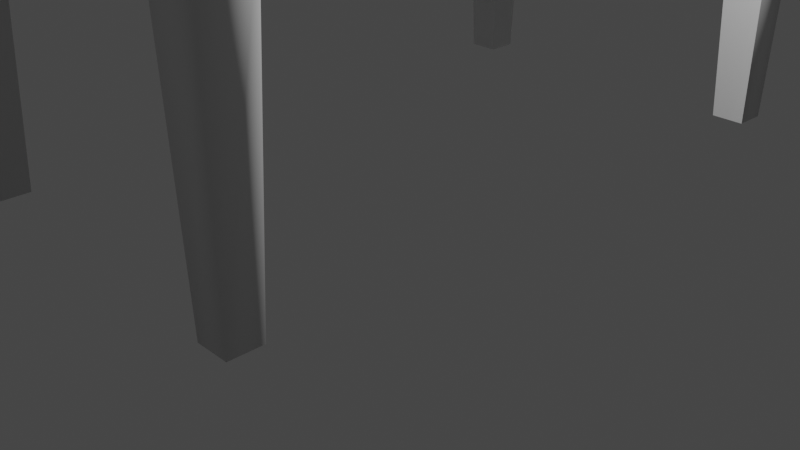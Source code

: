 # Source: table.blend  (saved by Blender 3.6.11; exported with 4.5.12 LTS)
import bpy
from mathutils import Matrix  # noqa: F401  (used for matrix-valued properties, if any)

bpy.ops.wm.read_factory_settings(use_empty=True)
scene = bpy.context.scene
scene.name = 'Scene'

# ---- collections
col_collection = bpy.data.collections.new('Collection'); scene.collection.children.link(col_collection)

# ---- world
world_world = bpy.data.worlds.new('World'); scene.world = world_world
world_world.use_nodes = True; world_world.node_tree.nodes.clear()
_N = world_world.node_tree.nodes; _L = world_world.node_tree.links
n0 = _N.new('ShaderNodeOutputWorld'); n0.name = 'World Output'; n0.location = (300, 300)
n1 = _N.new('ShaderNodeBackground'); n1.name = 'Background'; n1.location = (10, 300)
n1.inputs[0].default_value = (0.05088, 0.05088, 0.05088, 1.0)
_L.new(n1.outputs[0], n0.inputs[0])
n0.is_active_output = True
world_world.color = (0.05088, 0.05088, 0.05088)
world_world.use_sun_shadow = False
world_world.sun_shadow_jitter_overblur = 0.0

# ---- cameras
cam_camera = bpy.data.cameras.new('Camera')
cam_camera.clip_end = 100.0
cam_camera.ortho_scale = 7.314

# ---- lights
light_light = bpy.data.lights.new('Light', 'POINT')
light_light.transmission_factor = 0.0
light_light.energy = 1000.0
light_light.shadow_soft_size = 0.1
light_light.shadow_maximum_resolution = 0.006
light_light.use_absolute_resolution = True

# ---- meshes
me_cube_001 = bpy.data.meshes.new('Cube.001')
me_cube_001.from_pydata([(-2.0, -3.507, 2.528), (-2.0, -3.507, 2.65), (-2.0, 3.507, 2.528), (-2.0, 3.507, 2.65), (2.0, -3.507, 2.528), (2.0, -3.507, 2.65), (2.0, 3.507, 2.528), (2.0, 3.507, 2.65), (-2.0, 3.507, 2.237), (-2.0, -3.507, 2.237), (2.0, 3.507, 2.237), (2.0, -3.507, 2.237), (1.481, -3.507, 2.65), (1.481, -3.507, 2.528), (1.481, 3.507, 2.65), (1.481, 3.507, 2.528), (1.481, 3.507, 2.237), (1.481, -3.507, 2.237), (-1.503, 3.507, 2.528), (-1.503, -3.507, 2.65), (-1.503, 3.507, 2.237), (-1.503, -3.507, 2.237), (-1.503, -3.507, 2.528), (-1.503, 3.507, 2.65), (-2.0, -2.996, 2.528), (-2.0, -2.996, 2.65), (2.0, -2.996, 2.528), (2.0, -2.996, 2.65), (-2.0, -2.996, 2.237), (2.0, -2.996, 2.237), (1.481, -2.996, 2.237), (1.481, -2.996, 2.65), (-1.503, -2.996, 2.237), (-1.503, -2.996, 2.65), (-2.0, 3.021, 2.65), (2.0, 3.021, 2.528), (2.0, 3.021, 2.237), (-2.0, 3.021, 2.528), (2.0, 3.021, 2.65), (-2.0, 3.021, 2.237), (1.481, 3.021, 2.237), (1.481, 3.021, 2.65), (-1.503, 3.021, 2.237), (-1.503, 3.021, 2.65), (-1.916, -3.082, -0.7754), (-1.916, -3.42, -0.7754), (-1.587, 3.424, -0.7754), (-1.916, 3.424, -0.7754), (1.912, 3.103, -0.7754), (1.912, 3.424, -0.7754), (1.569, -3.42, -0.7754), (1.912, -3.42, -0.7754), (1.569, -3.082, -0.7754), (1.569, 3.424, -0.7754), (-1.587, -3.42, -0.7754), (-1.587, -3.082, -0.7754), (1.912, -3.082, -0.7754), (-1.916, 3.103, -0.7754), (1.569, 3.103, -0.7754), (-1.587, 3.103, -0.7754), (1.481, 3.021, 2.017), (1.481, -2.996, 2.017), (-1.503, 3.021, 2.017), (-1.503, -2.996, 2.017)], [], [(37, 34, 3, 2), (15, 14, 7, 6), (26, 27, 5, 4), (22, 19, 1, 0), (22, 0, 9, 21), (33, 25, 1, 19), (4, 13, 17, 11), (15, 6, 10, 16), (37, 2, 8, 39), (26, 4, 11, 29), (27, 31, 12, 5), (18, 15, 16, 20), (32, 30, 17, 21), (40, 16, 53, 58), (4, 5, 12, 13), (18, 23, 14, 15), (2, 3, 23, 18), (2, 18, 20, 8), (31, 33, 19, 12), (13, 22, 21, 17), (13, 12, 19, 22), (41, 43, 33, 31), (30, 29, 56, 52), (42, 40, 60, 62), (39, 42, 59, 57), (38, 41, 31, 27), (35, 26, 29, 36), (0, 24, 28, 9), (43, 34, 25, 33), (35, 38, 27, 26), (0, 1, 25, 24), (6, 7, 38, 35), (23, 3, 34, 43), (6, 35, 36, 10), (7, 14, 41, 38), (20, 16, 40, 42), (39, 8, 47, 57), (32, 21, 54, 55), (14, 23, 43, 41), (24, 37, 39, 28), (24, 25, 34, 37), (52, 56, 51, 50), (44, 55, 54, 45), (53, 49, 48, 58), (47, 46, 59, 57), (9, 28, 44, 45), (29, 11, 51, 56), (20, 42, 59, 46), (21, 9, 45, 54), (8, 20, 46, 47), (17, 30, 52, 50), (10, 36, 48, 49), (11, 17, 50, 51), (16, 10, 49, 53), (42, 39, 28, 32), (36, 29, 30, 40), (62, 60, 61, 63), (42, 32, 63, 62), (40, 58, 48, 36), (30, 32, 63, 61), (60, 40, 30, 61), (28, 44, 55, 32)])
me_cube_001.polygons.foreach_set('use_smooth', [1, 1, 1, 1, 1, 0, 1, 1, 1, 1, 0, 1, 0, 0, 1, 1, 1, 1, 0, 1, 1, 0, 0, 1, 0, 0, 1, 1, 0, 1, 1, 1, 0, 1, 0, 0, 1, 1, 0, 1, 1, 0, 0, 0, 0, 1, 1, 0, 1, 1, 0, 1, 1, 1, 0, 0, 0, 1, 0, 1, 1, 0])
_uv = me_cube_001.uv_layers.new(name='UVMap')
_uv.uv.foreach_set('vector', [0.375, 0.2327, 0.625, 0.2327, 0.625, 0.25, 0.375, 0.25, 0.375, 0.4676, 0.625, 0.4676, 0.625, 0.5, 0.375, 0.5, 0.375, 0.7318, 0.625, 0.7318, 0.625, 0.75, 0.375, 0.75, 0.375, 0.9689, 0.625, 0.9689, 0.625, 1.0, 0.375, 1.0, 0.375, 0.9689, 0.375, 1.0, 0.375, 1.0, 0.375, 0.9689, 0.8439, 0.7318, 0.875, 0.7318, 0.875, 0.75, 0.8439, 0.75, 0.375, 0.75, 0.375, 0.7824, 0.375, 0.7824, 0.375, 0.75, 0.375, 0.4676, 0.375, 0.5, 0.375, 0.5, 0.375, 0.4676, 0.375, 0.2327, 0.375, 0.25, 0.375, 0.25, 0.375, 0.2327, 0.375, 0.7318, 0.375, 0.75, 0.375, 0.75, 0.375, 0.7318, 0.625, 0.7318, 0.6574, 0.7318, 0.6574, 0.75, 0.625, 0.75, 0.375, 0.2811, 0.375, 0.4676, 0.375, 0.4676, 0.375, 0.2811, 0.375, 0.9189, 0.375, 0.7595, 0.375, 0.7824, 0.375, 0.9689, 0.375, 0.4894, 0.375, 0.4676, 0.375, 0.4676, 0.375, 0.4894, 0.375, 0.75, 0.625, 0.75, 0.625, 0.7824, 0.375, 0.7824, 0.375, 0.2811, 0.625, 0.2811, 0.625, 0.4676, 0.375, 0.4676, 0.375, 0.25, 0.625, 0.25, 0.625, 0.2811, 0.375, 0.2811, 0.375, 0.25, 0.375, 0.2811, 0.375, 0.2811, 0.375, 0.25, 0.6574, 0.7318, 0.8439, 0.7318, 0.8439, 0.75, 0.6574, 0.75, 0.375, 0.7824, 0.375, 0.9689, 0.375, 0.9689, 0.375, 0.7824, 0.375, 0.7824, 0.625, 0.7824, 0.625, 0.9689, 0.375, 0.9689, 0.6574, 0.5173, 0.8439, 0.5173, 0.8439, 0.7318, 0.6574, 0.7318, 0.375, 0.7595, 0.375, 0.7318, 0.375, 0.7318, 0.375, 0.7595, 0.375, 0.3287, 0.375, 0.4894, 0.375, 0.4894, 0.375, 0.3287, 0.375, 0.2327, 0.375, 0.3287, 0.375, 0.3287, 0.375, 0.2327, 0.625, 0.5173, 0.6574, 0.5173, 0.6574, 0.7318, 0.625, 0.7318, 0.375, 0.5173, 0.375, 0.7318, 0.375, 0.7318, 0.375, 0.5173, 0.375, 0.0, 0.375, 0.01819, 0.375, 0.01819, 0.375, 0.0, 0.8439, 0.5173, 0.875, 0.5173, 0.875, 0.7318, 0.8439, 0.7318, 0.375, 0.5173, 0.625, 0.5173, 0.625, 0.7318, 0.375, 0.7318, 0.375, 0.0, 0.625, 0.0, 0.625, 0.01819, 0.375, 0.01819, 0.375, 0.5, 0.625, 0.5, 0.625, 0.5173, 0.375, 0.5173, 0.8439, 0.5, 0.875, 0.5, 0.875, 0.5173, 0.8439, 0.5173, 0.375, 0.5, 0.375, 0.5173, 0.375, 0.5173, 0.375, 0.5, 0.625, 0.5, 0.6574, 0.5, 0.6574, 0.5173, 0.625, 0.5173, 0.375, 0.2811, 0.375, 0.4676, 0.375, 0.4894, 0.375, 0.3287, 0.375, 0.2327, 0.375, 0.25, 0.375, 0.25, 0.375, 0.2327, 0.375, 0.9189, 0.375, 0.9689, 0.375, 0.9689, 0.375, 0.9189, 0.6574, 0.5, 0.8439, 0.5, 0.8439, 0.5173, 0.6574, 0.5173, 0.375, 0.01819, 0.375, 0.2327, 0.375, 0.2327, 0.375, 0.01819, 0.375, 0.01819, 0.625, 0.01819, 0.625, 0.2327, 0.375, 0.2327, 0.375, 0.7595, 0.375, 0.7318, 0.375, 0.75, 0.375, 0.7824, 0.375, 0.9454, 0.375, 0.9189, 0.375, 0.9689, 0.375, 1.0, 0.375, 0.4676, 0.375, 0.5, 0.375, 0.5173, 0.375, 0.4894, 0.375, 0.25, 0.375, 0.2811, 0.375, 0.3287, 0.375, 0.3019, 0.375, 0.0, 0.375, 0.01819, 0.375, 0.01819, 0.375, 0.0, 0.375, 0.7318, 0.375, 0.75, 0.375, 0.75, 0.375, 0.7318, 0.375, 0.2811, 0.375, 0.3287, 0.375, 0.3287, 0.375, 0.2811, 0.375, 0.9689, 0.375, 1.0, 0.375, 1.0, 0.375, 0.9689, 0.375, 0.25, 0.375, 0.2811, 0.375, 0.2811, 0.375, 0.25, 0.375, 0.7824, 0.375, 0.7595, 0.375, 0.7595, 0.375, 0.7824, 0.375, 0.5, 0.375, 0.5173, 0.375, 0.5173, 0.375, 0.5, 0.375, 0.75, 0.375, 0.7824, 0.375, 0.7824, 0.375, 0.75, 0.375, 0.4676, 0.375, 0.5, 0.375, 0.5, 0.375, 0.4676, 0.0, 0.0, 0.0, 0.0, 0.0, 0.0, 0.0, 0.0, 0.0, 0.0, 0.0, 0.0, 0.0, 0.0, 0.0, 0.0, 0.375, 0.3287, 0.375, 0.4894, 0.375, 0.7595, 0.375, 0.9189, 0.0, 0.0, 0.0, 0.0, 0.0, 0.0, 0.0, 0.0, 0.375, 0.4894, 0.375, 0.4894, 0.375, 0.5173, 0.375, 0.5173, 0.375, 0.7595, 0.375, 0.9189, 0.375, 0.9189, 0.375, 0.7595, 0.0, 0.0, 0.0, 0.0, 0.0, 0.0, 0.0, 0.0, 0.375, 0.01819, 0.375, 0.01819, 0.375, 0.9189, 0.375, 0.9189])
me_cube_001.update()

# ---- objects
ob_light = bpy.data.objects.new('Light', light_light)
ob_camera = bpy.data.objects.new('Camera', cam_camera)
ob_cube = bpy.data.objects.new('Cube', me_cube_001)

# ---- transforms, parenting, visibility, modifiers, constraints
ob_light.location = (4.076, 1.005, 5.904)
ob_light.rotation_euler = (0.6503, 0.05522, 1.866)
ob_light.lock_rotations_4d = False
ob_light.empty_display_type = 'ARROWS'
ob_light.color = (0.0, 0.0, 0.0, 0.0)
ob_light.lineart.crease_threshold = 0.0
ob_camera.location = (7.359, -6.926, 4.958)
ob_camera.rotation_euler = (1.109, 0.0, 0.8149)
ob_camera.lock_rotations_4d = False
ob_camera.empty_display_type = 'ARROWS'
ob_camera.color = (0.0, 0.0, 0.0, 0.0)
ob_camera.display_type = 'WIRE'
ob_camera.lineart.crease_threshold = 0.0
ob_cube.location = (0.0, 0.0, 1.517)

# ---- collection membership
col_collection.objects.link(ob_light)
col_collection.objects.link(ob_camera)
col_collection.objects.link(ob_cube)

# ---- scene / render settings (as saved in the file)
scene.camera = ob_camera
scene.frame_start = 1; scene.frame_end = 250; scene.frame_set(1)
scene.render.engine = 'BLENDER_EEVEE_NEXT'
scene.cycles.sampling_pattern = 'TABULATED_SOBOL'
scene.view_settings.view_transform = 'Filmic'
bpy.context.view_layer.update()
